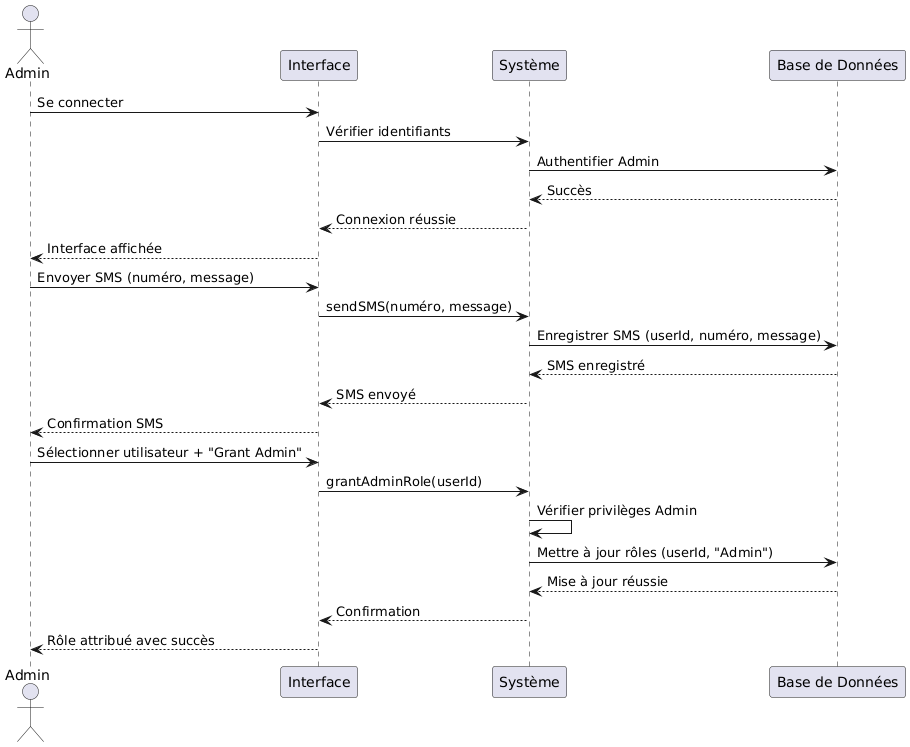

The diagram above was rendered by PlantUML. Its source (embedded in the PNG):
@startuml
' Acteurs et objets
actor Admin
participant "Interface" as UI
participant "Système" as System
participant "Base de Données" as DB

' Séquence générale
Admin -> UI: Se connecter
UI -> System: Vérifier identifiants
System -> DB: Authentifier Admin
DB --> System: Succès
System --> UI: Connexion réussie
UI --> Admin: Interface affichée

' Fonctionnalité partagée avec User : Envoyer un SMS
Admin -> UI: Envoyer SMS (numéro, message)
UI -> System: sendSMS(numéro, message)
System -> DB: Enregistrer SMS (userId, numéro, message)
DB --> System: SMS enregistré
System --> UI: SMS envoyé
UI --> Admin: Confirmation SMS

' Fonctionnalité spécifique Admin : Grant rôle admin
Admin -> UI: Sélectionner utilisateur + "Grant Admin"
UI -> System: grantAdminRole(userId)
System -> System: Vérifier privilèges Admin
System -> DB: Mettre à jour rôles (userId, "Admin")
DB --> System: Mise à jour réussie
System --> UI: Confirmation
UI --> Admin: Rôle attribué avec succès

' Fin
@enduml